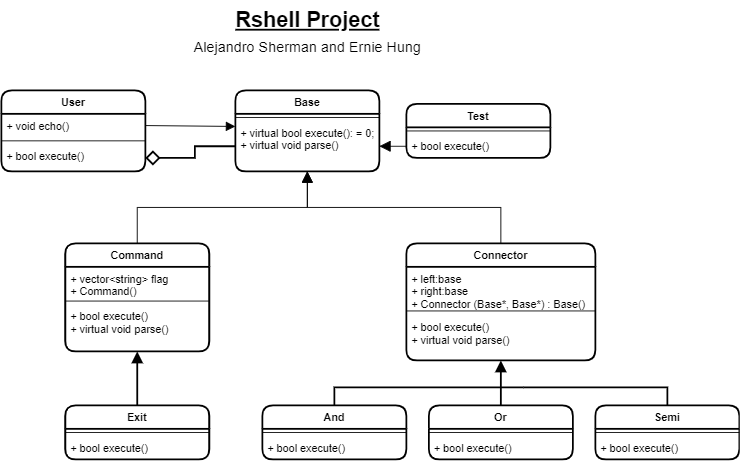

The diagram above was exported from draw.io. Its source (the exported page's mxGraphModel, read from the mxfile embedded in the PNG):
<mxGraphModel dx="1038" dy="961" grid="1" gridSize="10" guides="1" tooltips="1" connect="1" arrows="1" fold="1" page="1" pageScale="1" pageWidth="291" pageHeight="413" math="0" shadow="0">
  <root>
    <mxCell id="WIyWlLk6GJQsqaUBKTNV-0" />
    <mxCell id="WIyWlLk6GJQsqaUBKTNV-1" parent="WIyWlLk6GJQsqaUBKTNV-0" />
    <mxCell id="zkfFHV4jXpPFQw0GAbJ--0" value="Base" style="swimlane;fontStyle=1;align=center;verticalAlign=top;childLayout=stackLayout;horizontal=1;startSize=26;horizontalStack=0;resizeParent=1;resizeLast=0;collapsible=1;marginBottom=0;rounded=1;shadow=0;strokeWidth=2;comic=0;swimlaneLine=1;glass=0;" parent="WIyWlLk6GJQsqaUBKTNV-1" vertex="1">
      <mxGeometry x="320" y="30" width="160" height="90" as="geometry">
        <mxRectangle x="230" y="140" width="160" height="26" as="alternateBounds" />
      </mxGeometry>
    </mxCell>
    <mxCell id="zkfFHV4jXpPFQw0GAbJ--4" value="" style="line;html=1;strokeWidth=1;align=left;verticalAlign=middle;spacingTop=-1;spacingLeft=3;spacingRight=3;rotatable=0;labelPosition=right;points=[];portConstraint=eastwest;" parent="zkfFHV4jXpPFQw0GAbJ--0" vertex="1">
      <mxGeometry y="26" width="160" height="8" as="geometry" />
    </mxCell>
    <mxCell id="zkfFHV4jXpPFQw0GAbJ--5" value="+ virtual bool execute(): = 0;&#10;+ virtual void parse() " style="text;align=left;verticalAlign=top;spacingLeft=4;spacingRight=4;overflow=hidden;rotatable=0;points=[[0,0.5],[1,0.5]];portConstraint=eastwest;" parent="zkfFHV4jXpPFQw0GAbJ--0" vertex="1">
      <mxGeometry y="34" width="160" height="56" as="geometry" />
    </mxCell>
    <mxCell id="zkfFHV4jXpPFQw0GAbJ--6" value="Command" style="swimlane;fontStyle=1;align=center;verticalAlign=top;childLayout=stackLayout;horizontal=1;startSize=26;horizontalStack=0;resizeParent=1;resizeLast=0;collapsible=1;marginBottom=0;rounded=1;shadow=0;strokeWidth=2;" parent="WIyWlLk6GJQsqaUBKTNV-1" vertex="1">
      <mxGeometry x="131" y="200" width="160" height="120" as="geometry">
        <mxRectangle x="130" y="380" width="160" height="26" as="alternateBounds" />
      </mxGeometry>
    </mxCell>
    <mxCell id="zkfFHV4jXpPFQw0GAbJ--7" value="+ vector&lt;string&gt; flag&#10;+ Command()" style="text;align=left;verticalAlign=top;spacingLeft=4;spacingRight=4;overflow=hidden;rotatable=0;points=[[0,0.5],[1,0.5]];portConstraint=eastwest;" parent="zkfFHV4jXpPFQw0GAbJ--6" vertex="1">
      <mxGeometry y="26" width="160" height="34" as="geometry" />
    </mxCell>
    <mxCell id="zkfFHV4jXpPFQw0GAbJ--9" value="" style="line;html=1;strokeWidth=1;align=left;verticalAlign=middle;spacingTop=-1;spacingLeft=3;spacingRight=3;rotatable=0;labelPosition=right;points=[];portConstraint=eastwest;" parent="zkfFHV4jXpPFQw0GAbJ--6" vertex="1">
      <mxGeometry y="60" width="160" height="8" as="geometry" />
    </mxCell>
    <mxCell id="zkfFHV4jXpPFQw0GAbJ--10" value="+ bool execute()&#10;+ virtual void parse()" style="text;align=left;verticalAlign=top;spacingLeft=4;spacingRight=4;overflow=hidden;rotatable=0;points=[[0,0.5],[1,0.5]];portConstraint=eastwest;fontStyle=0" parent="zkfFHV4jXpPFQw0GAbJ--6" vertex="1">
      <mxGeometry y="68" width="160" height="44" as="geometry" />
    </mxCell>
    <mxCell id="zkfFHV4jXpPFQw0GAbJ--12" value="" style="endArrow=block;endSize=10;endFill=0;shadow=0;strokeWidth=1;rounded=0;edgeStyle=elbowEdgeStyle;elbow=vertical;" parent="WIyWlLk6GJQsqaUBKTNV-1" source="zkfFHV4jXpPFQw0GAbJ--6" target="zkfFHV4jXpPFQw0GAbJ--0" edge="1">
      <mxGeometry width="160" relative="1" as="geometry">
        <mxPoint x="200" y="203" as="sourcePoint" />
        <mxPoint x="200" y="203" as="targetPoint" />
      </mxGeometry>
    </mxCell>
    <mxCell id="zkfFHV4jXpPFQw0GAbJ--13" value="Connector" style="swimlane;fontStyle=1;align=center;verticalAlign=top;childLayout=stackLayout;horizontal=1;startSize=26;horizontalStack=0;resizeParent=1;resizeLast=0;collapsible=1;marginBottom=0;rounded=1;shadow=0;strokeWidth=2;" parent="WIyWlLk6GJQsqaUBKTNV-1" vertex="1">
      <mxGeometry x="510" y="200" width="210" height="130" as="geometry">
        <mxRectangle x="340" y="380" width="170" height="26" as="alternateBounds" />
      </mxGeometry>
    </mxCell>
    <mxCell id="zkfFHV4jXpPFQw0GAbJ--14" value="+ left:base&#10;+ right:base&#10;+ Connector (Base*, Base*) : Base()" style="text;align=left;verticalAlign=top;spacingLeft=4;spacingRight=4;overflow=hidden;rotatable=0;points=[[0,0.5],[1,0.5]];portConstraint=eastwest;" parent="zkfFHV4jXpPFQw0GAbJ--13" vertex="1">
      <mxGeometry y="26" width="210" height="44" as="geometry" />
    </mxCell>
    <mxCell id="zkfFHV4jXpPFQw0GAbJ--15" value="" style="line;html=1;strokeWidth=1;align=left;verticalAlign=middle;spacingTop=-1;spacingLeft=3;spacingRight=3;rotatable=0;labelPosition=right;points=[];portConstraint=eastwest;" parent="zkfFHV4jXpPFQw0GAbJ--13" vertex="1">
      <mxGeometry y="70" width="210" height="10" as="geometry" />
    </mxCell>
    <mxCell id="m-QH6XKg68tQ9GyD3DAa-18" value="+ bool execute()&#10;+ virtual void parse()" style="text;align=left;verticalAlign=top;spacingLeft=4;spacingRight=4;overflow=hidden;rotatable=0;points=[[0,0.5],[1,0.5]];portConstraint=eastwest;fontStyle=0" parent="zkfFHV4jXpPFQw0GAbJ--13" vertex="1">
      <mxGeometry y="80" width="210" height="34" as="geometry" />
    </mxCell>
    <mxCell id="zkfFHV4jXpPFQw0GAbJ--16" value="" style="endArrow=block;endSize=10;endFill=1;shadow=0;strokeWidth=1;rounded=0;edgeStyle=elbowEdgeStyle;elbow=vertical;" parent="WIyWlLk6GJQsqaUBKTNV-1" source="zkfFHV4jXpPFQw0GAbJ--13" target="zkfFHV4jXpPFQw0GAbJ--0" edge="1">
      <mxGeometry width="160" relative="1" as="geometry">
        <mxPoint x="210" y="373" as="sourcePoint" />
        <mxPoint x="310" y="271" as="targetPoint" />
      </mxGeometry>
    </mxCell>
    <mxCell id="m-QH6XKg68tQ9GyD3DAa-8" value="Test" style="swimlane;fontStyle=1;align=center;verticalAlign=top;childLayout=stackLayout;horizontal=1;startSize=26;horizontalStack=0;resizeParent=1;resizeParentMax=0;resizeLast=0;collapsible=1;marginBottom=0;rounded=1;shadow=0;glass=0;comic=0;strokeWidth=2;" parent="WIyWlLk6GJQsqaUBKTNV-1" vertex="1">
      <mxGeometry x="510" y="45" width="160" height="60" as="geometry" />
    </mxCell>
    <mxCell id="m-QH6XKg68tQ9GyD3DAa-10" value="" style="line;strokeWidth=1;fillColor=none;align=left;verticalAlign=middle;spacingTop=-1;spacingLeft=3;spacingRight=3;rotatable=0;labelPosition=right;points=[];portConstraint=eastwest;" parent="m-QH6XKg68tQ9GyD3DAa-8" vertex="1">
      <mxGeometry y="26" width="160" height="8" as="geometry" />
    </mxCell>
    <mxCell id="m-QH6XKg68tQ9GyD3DAa-11" value="+ bool execute()" style="text;strokeColor=none;fillColor=none;align=left;verticalAlign=top;spacingLeft=4;spacingRight=4;overflow=hidden;rotatable=0;points=[[0,0.5],[1,0.5]];portConstraint=eastwest;" parent="m-QH6XKg68tQ9GyD3DAa-8" vertex="1">
      <mxGeometry y="34" width="160" height="26" as="geometry" />
    </mxCell>
    <mxCell id="m-QH6XKg68tQ9GyD3DAa-13" style="edgeStyle=orthogonalEdgeStyle;rounded=0;orthogonalLoop=1;jettySize=auto;html=1;exitX=0;exitY=0.5;exitDx=0;exitDy=0;entryX=1;entryY=0.5;entryDx=0;entryDy=0;endArrow=block;endFill=1;endSize=10;" parent="WIyWlLk6GJQsqaUBKTNV-1" source="m-QH6XKg68tQ9GyD3DAa-11" target="zkfFHV4jXpPFQw0GAbJ--5" edge="1">
      <mxGeometry relative="1" as="geometry" />
    </mxCell>
    <mxCell id="Y3N4mBNdhjEH7Ra8RSNy-0" value="User" style="swimlane;fontStyle=1;align=center;verticalAlign=top;childLayout=stackLayout;horizontal=1;startSize=26;horizontalStack=0;resizeParent=1;resizeParentMax=0;resizeLast=0;collapsible=1;marginBottom=0;rounded=1;strokeWidth=2;" vertex="1" parent="WIyWlLk6GJQsqaUBKTNV-1">
      <mxGeometry x="60" y="30" width="160" height="90" as="geometry" />
    </mxCell>
    <mxCell id="Y3N4mBNdhjEH7Ra8RSNy-1" value="+ void echo()" style="text;strokeColor=none;fillColor=none;align=left;verticalAlign=top;spacingLeft=4;spacingRight=4;overflow=hidden;rotatable=0;points=[[0,0.5],[1,0.5]];portConstraint=eastwest;" vertex="1" parent="Y3N4mBNdhjEH7Ra8RSNy-0">
      <mxGeometry y="26" width="160" height="26" as="geometry" />
    </mxCell>
    <mxCell id="Y3N4mBNdhjEH7Ra8RSNy-2" value="" style="line;strokeWidth=1;fillColor=none;align=left;verticalAlign=middle;spacingTop=-1;spacingLeft=3;spacingRight=3;rotatable=0;labelPosition=right;points=[];portConstraint=eastwest;" vertex="1" parent="Y3N4mBNdhjEH7Ra8RSNy-0">
      <mxGeometry y="52" width="160" height="8" as="geometry" />
    </mxCell>
    <mxCell id="Y3N4mBNdhjEH7Ra8RSNy-3" value="+ bool execute()" style="text;strokeColor=none;fillColor=none;align=left;verticalAlign=top;spacingLeft=4;spacingRight=4;overflow=hidden;rotatable=0;points=[[0,0.5],[1,0.5]];portConstraint=eastwest;" vertex="1" parent="Y3N4mBNdhjEH7Ra8RSNy-0">
      <mxGeometry y="60" width="160" height="30" as="geometry" />
    </mxCell>
    <mxCell id="Y3N4mBNdhjEH7Ra8RSNy-5" style="edgeStyle=orthogonalEdgeStyle;rounded=0;orthogonalLoop=1;jettySize=auto;html=1;exitX=1;exitY=0.5;exitDx=0;exitDy=0;endArrow=block;endFill=1;endSize=8;strokeWidth=1;entryX=0;entryY=0.107;entryDx=0;entryDy=0;entryPerimeter=0;" edge="1" parent="WIyWlLk6GJQsqaUBKTNV-1" source="Y3N4mBNdhjEH7Ra8RSNy-1" target="zkfFHV4jXpPFQw0GAbJ--5">
      <mxGeometry relative="1" as="geometry">
        <mxPoint x="280" y="70" as="targetPoint" />
        <Array as="points">
          <mxPoint x="220" y="70" />
        </Array>
      </mxGeometry>
    </mxCell>
    <mxCell id="Y3N4mBNdhjEH7Ra8RSNy-6" style="edgeStyle=orthogonalEdgeStyle;rounded=0;orthogonalLoop=1;jettySize=auto;html=1;entryX=0;entryY=0.5;entryDx=0;entryDy=0;endArrow=none;endFill=0;endSize=8;strokeWidth=2;startArrow=diamond;startFill=0;startSize=12;exitX=1;exitY=0.5;exitDx=0;exitDy=0;" edge="1" parent="WIyWlLk6GJQsqaUBKTNV-1" source="Y3N4mBNdhjEH7Ra8RSNy-3" target="zkfFHV4jXpPFQw0GAbJ--5">
      <mxGeometry relative="1" as="geometry">
        <mxPoint x="230" y="92" as="sourcePoint" />
        <Array as="points" />
      </mxGeometry>
    </mxCell>
    <mxCell id="Y3N4mBNdhjEH7Ra8RSNy-25" style="edgeStyle=orthogonalEdgeStyle;rounded=0;orthogonalLoop=1;jettySize=auto;html=1;exitX=0.5;exitY=0;exitDx=0;exitDy=0;entryX=0.5;entryY=1;entryDx=0;entryDy=0;startArrow=none;startFill=0;startSize=12;endArrow=block;endFill=1;endSize=8;strokeWidth=2;" edge="1" parent="WIyWlLk6GJQsqaUBKTNV-1" source="Y3N4mBNdhjEH7Ra8RSNy-9" target="zkfFHV4jXpPFQw0GAbJ--6">
      <mxGeometry relative="1" as="geometry" />
    </mxCell>
    <mxCell id="Y3N4mBNdhjEH7Ra8RSNy-9" value="Exit" style="swimlane;fontStyle=1;align=center;verticalAlign=top;childLayout=stackLayout;horizontal=1;startSize=26;horizontalStack=0;resizeParent=1;resizeParentMax=0;resizeLast=0;collapsible=1;marginBottom=0;rounded=1;strokeWidth=2;" vertex="1" parent="WIyWlLk6GJQsqaUBKTNV-1">
      <mxGeometry x="131" y="380" width="160" height="60" as="geometry" />
    </mxCell>
    <mxCell id="Y3N4mBNdhjEH7Ra8RSNy-11" value="" style="line;strokeWidth=1;fillColor=none;align=left;verticalAlign=middle;spacingTop=-1;spacingLeft=3;spacingRight=3;rotatable=0;labelPosition=right;points=[];portConstraint=eastwest;" vertex="1" parent="Y3N4mBNdhjEH7Ra8RSNy-9">
      <mxGeometry y="26" width="160" height="8" as="geometry" />
    </mxCell>
    <mxCell id="Y3N4mBNdhjEH7Ra8RSNy-12" value="+ bool execute()" style="text;strokeColor=none;fillColor=none;align=left;verticalAlign=top;spacingLeft=4;spacingRight=4;overflow=hidden;rotatable=0;points=[[0,0.5],[1,0.5]];portConstraint=eastwest;" vertex="1" parent="Y3N4mBNdhjEH7Ra8RSNy-9">
      <mxGeometry y="34" width="160" height="26" as="geometry" />
    </mxCell>
    <mxCell id="Y3N4mBNdhjEH7Ra8RSNy-27" style="edgeStyle=orthogonalEdgeStyle;rounded=0;orthogonalLoop=1;jettySize=auto;html=1;exitX=0.5;exitY=0;exitDx=0;exitDy=0;startArrow=none;startFill=0;startSize=12;endArrow=none;endFill=0;endSize=8;strokeWidth=2;" edge="1" parent="WIyWlLk6GJQsqaUBKTNV-1" source="Y3N4mBNdhjEH7Ra8RSNy-13">
      <mxGeometry relative="1" as="geometry">
        <mxPoint x="640" y="360" as="targetPoint" />
        <Array as="points">
          <mxPoint x="430" y="360" />
          <mxPoint x="610" y="360" />
        </Array>
      </mxGeometry>
    </mxCell>
    <mxCell id="Y3N4mBNdhjEH7Ra8RSNy-13" value="And" style="swimlane;fontStyle=1;align=center;verticalAlign=top;childLayout=stackLayout;horizontal=1;startSize=26;horizontalStack=0;resizeParent=1;resizeParentMax=0;resizeLast=0;collapsible=1;marginBottom=0;rounded=1;strokeWidth=2;" vertex="1" parent="WIyWlLk6GJQsqaUBKTNV-1">
      <mxGeometry x="350" y="380" width="160" height="60" as="geometry" />
    </mxCell>
    <mxCell id="Y3N4mBNdhjEH7Ra8RSNy-15" value="" style="line;strokeWidth=1;fillColor=none;align=left;verticalAlign=middle;spacingTop=-1;spacingLeft=3;spacingRight=3;rotatable=0;labelPosition=right;points=[];portConstraint=eastwest;" vertex="1" parent="Y3N4mBNdhjEH7Ra8RSNy-13">
      <mxGeometry y="26" width="160" height="8" as="geometry" />
    </mxCell>
    <mxCell id="Y3N4mBNdhjEH7Ra8RSNy-16" value="+ bool execute()" style="text;strokeColor=none;fillColor=none;align=left;verticalAlign=top;spacingLeft=4;spacingRight=4;overflow=hidden;rotatable=0;points=[[0,0.5],[1,0.5]];portConstraint=eastwest;" vertex="1" parent="Y3N4mBNdhjEH7Ra8RSNy-13">
      <mxGeometry y="34" width="160" height="26" as="geometry" />
    </mxCell>
    <mxCell id="Y3N4mBNdhjEH7Ra8RSNy-26" style="edgeStyle=orthogonalEdgeStyle;rounded=0;orthogonalLoop=1;jettySize=auto;html=1;exitX=0.5;exitY=0;exitDx=0;exitDy=0;entryX=0.5;entryY=1;entryDx=0;entryDy=0;startArrow=none;startFill=0;startSize=12;endArrow=block;endFill=1;endSize=8;strokeWidth=2;" edge="1" parent="WIyWlLk6GJQsqaUBKTNV-1" source="Y3N4mBNdhjEH7Ra8RSNy-17" target="zkfFHV4jXpPFQw0GAbJ--13">
      <mxGeometry relative="1" as="geometry" />
    </mxCell>
    <mxCell id="Y3N4mBNdhjEH7Ra8RSNy-17" value="Or" style="swimlane;fontStyle=1;align=center;verticalAlign=top;childLayout=stackLayout;horizontal=1;startSize=26;horizontalStack=0;resizeParent=1;resizeParentMax=0;resizeLast=0;collapsible=1;marginBottom=0;rounded=1;strokeWidth=2;" vertex="1" parent="WIyWlLk6GJQsqaUBKTNV-1">
      <mxGeometry x="535" y="380" width="160" height="60" as="geometry" />
    </mxCell>
    <mxCell id="Y3N4mBNdhjEH7Ra8RSNy-19" value="" style="line;strokeWidth=1;fillColor=none;align=left;verticalAlign=middle;spacingTop=-1;spacingLeft=3;spacingRight=3;rotatable=0;labelPosition=right;points=[];portConstraint=eastwest;" vertex="1" parent="Y3N4mBNdhjEH7Ra8RSNy-17">
      <mxGeometry y="26" width="160" height="8" as="geometry" />
    </mxCell>
    <mxCell id="Y3N4mBNdhjEH7Ra8RSNy-20" value="+ bool execute()" style="text;strokeColor=none;fillColor=none;align=left;verticalAlign=top;spacingLeft=4;spacingRight=4;overflow=hidden;rotatable=0;points=[[0,0.5],[1,0.5]];portConstraint=eastwest;" vertex="1" parent="Y3N4mBNdhjEH7Ra8RSNy-17">
      <mxGeometry y="34" width="160" height="26" as="geometry" />
    </mxCell>
    <mxCell id="Y3N4mBNdhjEH7Ra8RSNy-28" style="edgeStyle=orthogonalEdgeStyle;rounded=0;orthogonalLoop=1;jettySize=auto;html=1;exitX=0.5;exitY=0;exitDx=0;exitDy=0;startArrow=none;startFill=0;startSize=12;endArrow=none;endFill=0;endSize=8;strokeWidth=2;" edge="1" parent="WIyWlLk6GJQsqaUBKTNV-1" source="Y3N4mBNdhjEH7Ra8RSNy-21">
      <mxGeometry relative="1" as="geometry">
        <mxPoint x="640" y="360" as="targetPoint" />
        <Array as="points">
          <mxPoint x="800" y="360" />
        </Array>
      </mxGeometry>
    </mxCell>
    <mxCell id="Y3N4mBNdhjEH7Ra8RSNy-21" value="Semi" style="swimlane;fontStyle=1;align=center;verticalAlign=top;childLayout=stackLayout;horizontal=1;startSize=26;horizontalStack=0;resizeParent=1;resizeParentMax=0;resizeLast=0;collapsible=1;marginBottom=0;rounded=1;strokeWidth=2;" vertex="1" parent="WIyWlLk6GJQsqaUBKTNV-1">
      <mxGeometry x="720" y="380" width="160" height="60" as="geometry" />
    </mxCell>
    <mxCell id="Y3N4mBNdhjEH7Ra8RSNy-23" value="" style="line;strokeWidth=1;fillColor=none;align=left;verticalAlign=middle;spacingTop=-1;spacingLeft=3;spacingRight=3;rotatable=0;labelPosition=right;points=[];portConstraint=eastwest;" vertex="1" parent="Y3N4mBNdhjEH7Ra8RSNy-21">
      <mxGeometry y="26" width="160" height="8" as="geometry" />
    </mxCell>
    <mxCell id="Y3N4mBNdhjEH7Ra8RSNy-24" value="+ bool execute()" style="text;strokeColor=none;fillColor=none;align=left;verticalAlign=top;spacingLeft=4;spacingRight=4;overflow=hidden;rotatable=0;points=[[0,0.5],[1,0.5]];portConstraint=eastwest;" vertex="1" parent="Y3N4mBNdhjEH7Ra8RSNy-21">
      <mxGeometry y="34" width="160" height="26" as="geometry" />
    </mxCell>
    <mxCell id="Y3N4mBNdhjEH7Ra8RSNy-31" value="&lt;u&gt;Rshell Project&lt;br style=&quot;font-size: 20px&quot;&gt;&lt;/u&gt;&lt;font size=&quot;1&quot;&gt;&lt;span style=&quot;font-weight: 400 ; font-size: 16px&quot;&gt;Alejandro Sherman and Ernie Hung&lt;/span&gt;&lt;/font&gt;" style="text;strokeColor=none;fillColor=none;html=1;fontSize=24;fontStyle=1;verticalAlign=middle;align=center;rounded=1;" vertex="1" parent="WIyWlLk6GJQsqaUBKTNV-1">
      <mxGeometry x="185" y="-70" width="430" height="70" as="geometry" />
    </mxCell>
  </root>
</mxGraphModel>